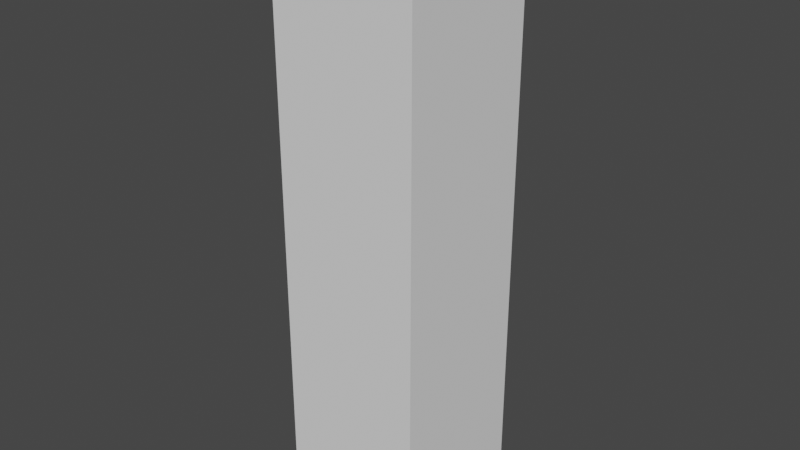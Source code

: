 # Source: woodVerticalPlane.blend  (saved by Blender 2.90.8; exported with 4.5.12 LTS)
import bpy
from mathutils import Matrix  # noqa: F401  (used for matrix-valued properties, if any)

bpy.ops.wm.read_factory_settings(use_empty=True)
scene = bpy.context.scene
scene.name = 'Scene'

# ---- collections
col_collection = bpy.data.collections.new('Collection'); scene.collection.children.link(col_collection)

# ---- world
world_world = bpy.data.worlds.new('World'); scene.world = world_world
world_world.use_nodes = True; world_world.node_tree.nodes.clear()
_N = world_world.node_tree.nodes; _L = world_world.node_tree.links
n0 = _N.new('ShaderNodeOutputWorld'); n0.name = 'World Output'; n0.location = (300, 300)
n1 = _N.new('ShaderNodeBackground'); n1.name = 'Background'; n1.location = (10, 300)
n1.inputs[0].default_value = (0.05088, 0.05088, 0.05088, 1.0)
_L.new(n1.outputs[0], n0.inputs[0])
n0.is_active_output = True
world_world.color = (0.05088, 0.05088, 0.05088)
world_world.use_sun_shadow = False
world_world.sun_shadow_jitter_overblur = 0.0

# ---- meshes
me_cube_002 = bpy.data.meshes.new('Cube.002')
me_cube_002.from_pydata([(-0.497, 0.5016, 1.987), (-0.497, 0.5016, -1.987), (-0.497, -0.5016, 1.987), (-0.497, -0.5016, -1.987), (0.497, 0.5016, 1.987), (0.497, 0.5016, -1.987), (0.497, -0.5016, 1.987), (0.497, -0.5016, -1.987)], [], [(1, 2, 0), (3, 6, 2), (7, 4, 6), (5, 0, 4), (6, 0, 2), (3, 5, 7), (1, 3, 2), (3, 7, 6), (7, 5, 4), (5, 1, 0), (6, 4, 0), (3, 1, 5)])
_uv = me_cube_002.uv_layers.new(name='UVMap')
_uv.uv.foreach_set('vector', [0.8111, 0.277, 0.6482, 0.2902, 0.6482, 0.277, 0.8116, 0.2902, 0.6487, 0.3118, 0.6487, 0.2902, 0.8116, 0.3118, 0.6487, 0.3288, 0.6487, 0.3118, 0.8111, 0.3288, 0.6482, 0.348, 0.6482, 0.3288, 0.6491, 0.3118, 0.6368, 0.3288, 0.6368, 0.3118, 0.8242, 0.3118, 0.812, 0.3288, 0.812, 0.3118, 0.812, 0.277, 0.812, 0.2902, 0.6491, 0.2902, 0.8111, 0.2896, 0.8111, 0.3112, 0.6482, 0.3112, 0.812, 0.3118, 0.812, 0.3288, 0.6491, 0.3288, 0.8111, 0.33, 0.8111, 0.3491, 0.6482, 0.3491, 0.6482, 0.3118, 0.6478, 0.3288, 0.6359, 0.3288, 0.8233, 0.3124, 0.8233, 0.3294, 0.8111, 0.3294])
me_cube_002.use_remesh_fix_poles = True
me_cube_002.use_remesh_preserve_attributes = False
me_cube_002.use_mirror_vertex_groups = False
me_cube_002.update()

# ---- objects
ob_cube = bpy.data.objects.new('Cube', me_cube_002)

# ---- transforms, parenting, visibility, modifiers, constraints
ob_cube.location = (0.0, 0.0, 0.0)
ob_cube.lineart.crease_threshold = 0.0

# ---- collection membership
col_collection.objects.link(ob_cube)

# ---- scene / render settings (as saved in the file)
scene.frame_start = 1; scene.frame_end = 250; scene.frame_set(1)
scene.render.engine = 'BLENDER_EEVEE_NEXT'
scene.cycles.use_denoising = False
scene.cycles.samples = 128
scene.cycles.sampling_pattern = 'TABULATED_SOBOL'
scene.cycles.use_adaptive_sampling = False
scene.cycles.use_light_tree = False
scene.view_settings.view_transform = 'Filmic'
bpy.context.view_layer.update()

# ---- added for rendering (the .blend has no active camera and no usable light): camera, sun
cam_auto = bpy.data.cameras.new('AutoCamera')
cam_auto.lens = 50.0
cam_auto.sensor_width = 36.0
cam_auto.clip_end = 1000.0
ob_auto_camera = bpy.data.objects.new('AutoCamera', cam_auto)
scene.collection.objects.link(ob_auto_camera)
ob_auto_camera.location = (3.90151, -4.68181, 3.12121)
ob_auto_camera.rotation_euler = (1.09748, -7.21219e-08, 0.694738)
scene.camera = ob_auto_camera
light_auto_sun = bpy.data.lights.new('AutoSun', 'SUN')
light_auto_sun.energy = 3.0
light_auto_sun.angle = 0.0523599
ob_auto_sun = bpy.data.objects.new('AutoSun', light_auto_sun)
scene.collection.objects.link(ob_auto_sun)
ob_auto_sun.rotation_euler = (0.872665, 0.174533, 0.523599)
bpy.context.view_layer.update()

